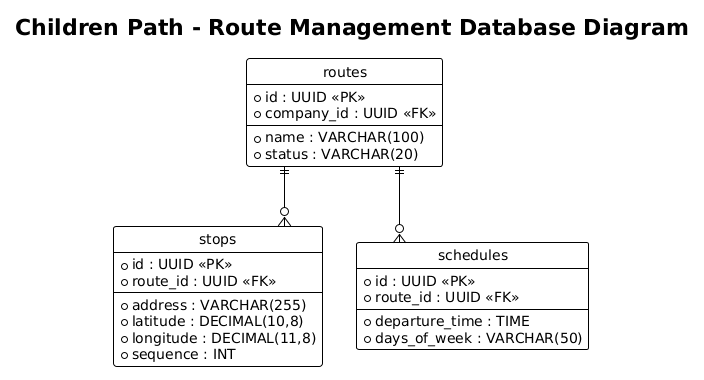

The diagram above was rendered by PlantUML. Its source (embedded in the PNG):
@startuml
title Children Path - Route Management Database Diagram
!theme plain
hide circle
skinparam linetype ortho

entity "routes" as routes {
  * id : UUID <<PK>>
  * company_id : UUID <<FK>>
  --
  * name : VARCHAR(100)
  * status : VARCHAR(20)
}

entity "stops" as stops {
  * id : UUID <<PK>>
  * route_id : UUID <<FK>>
  --
  * address : VARCHAR(255)
  * latitude : DECIMAL(10,8)
  * longitude : DECIMAL(11,8)
  * sequence : INT
}

entity "schedules" as schedules {
  * id : UUID <<PK>>
  * route_id : UUID <<FK>>
  --
  * departure_time : TIME
  * days_of_week : VARCHAR(50)
}

routes ||--o{ stops
routes ||--o{ schedules
@enduml